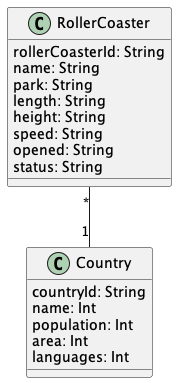

The diagram above was rendered by PlantUML. Its source (embedded in the PNG):
@startuml "RollerCoaster"


class RollerCoaster{
  rollerCoasterId: String
  name: String
  park: String
  length: String
  height: String
  speed: String
  opened: String
  status: String
}

class Country{
  countryId: String
  name: Int
  population: Int
  area: Int
  languages: Int
}



RollerCoaster "*" -- "1" Country


@enduml